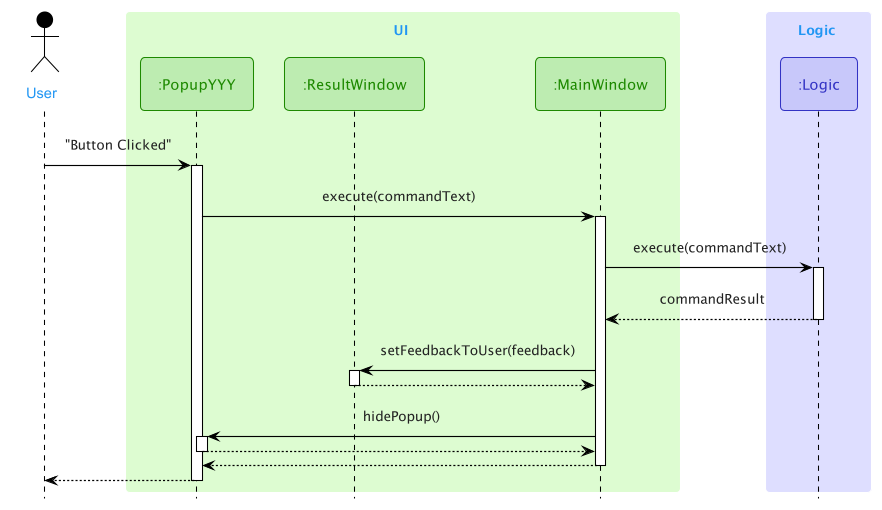

The diagram above was rendered by PlantUML. Its source (embedded in the PNG):
@startuml
!include Style.puml
!include SequenceStyle.puml

Actor User as User USER_COLOR

Box UI UI_COLOR_LIGHT
Participant ":PopupYYY" as PopupYYY <<UI>>
Participant ":ResultWindow" as ResultWindow <<UI>>
Participant ":MainWindow" as MainWindow <<UI>>
End Box

Box Logic LOGIC_COLOR_LIGHT
Participant ":Logic" as Logic <<LOGIC>>
End Box

User -> PopupYYY : "Button Clicked"
activate PopupYYY

PopupYYY -> MainWindow : execute(commandText)
activate MainWindow

MainWindow -> Logic : execute(commandText)
activate Logic

Logic --> MainWindow : commandResult
deactivate Logic

MainWindow -> ResultWindow : setFeedbackToUser(feedback)
activate ResultWindow

ResultWindow --> MainWindow
deactivate ResultWindow

MainWindow -> PopupYYY : hidePopup()
activate PopupYYY

PopupYYY --> MainWindow
deactivate PopupYYY

MainWindow --> PopupYYY
deactivate MainWindow

PopupYYY --> User
deactivate PopupYYY

@enduml